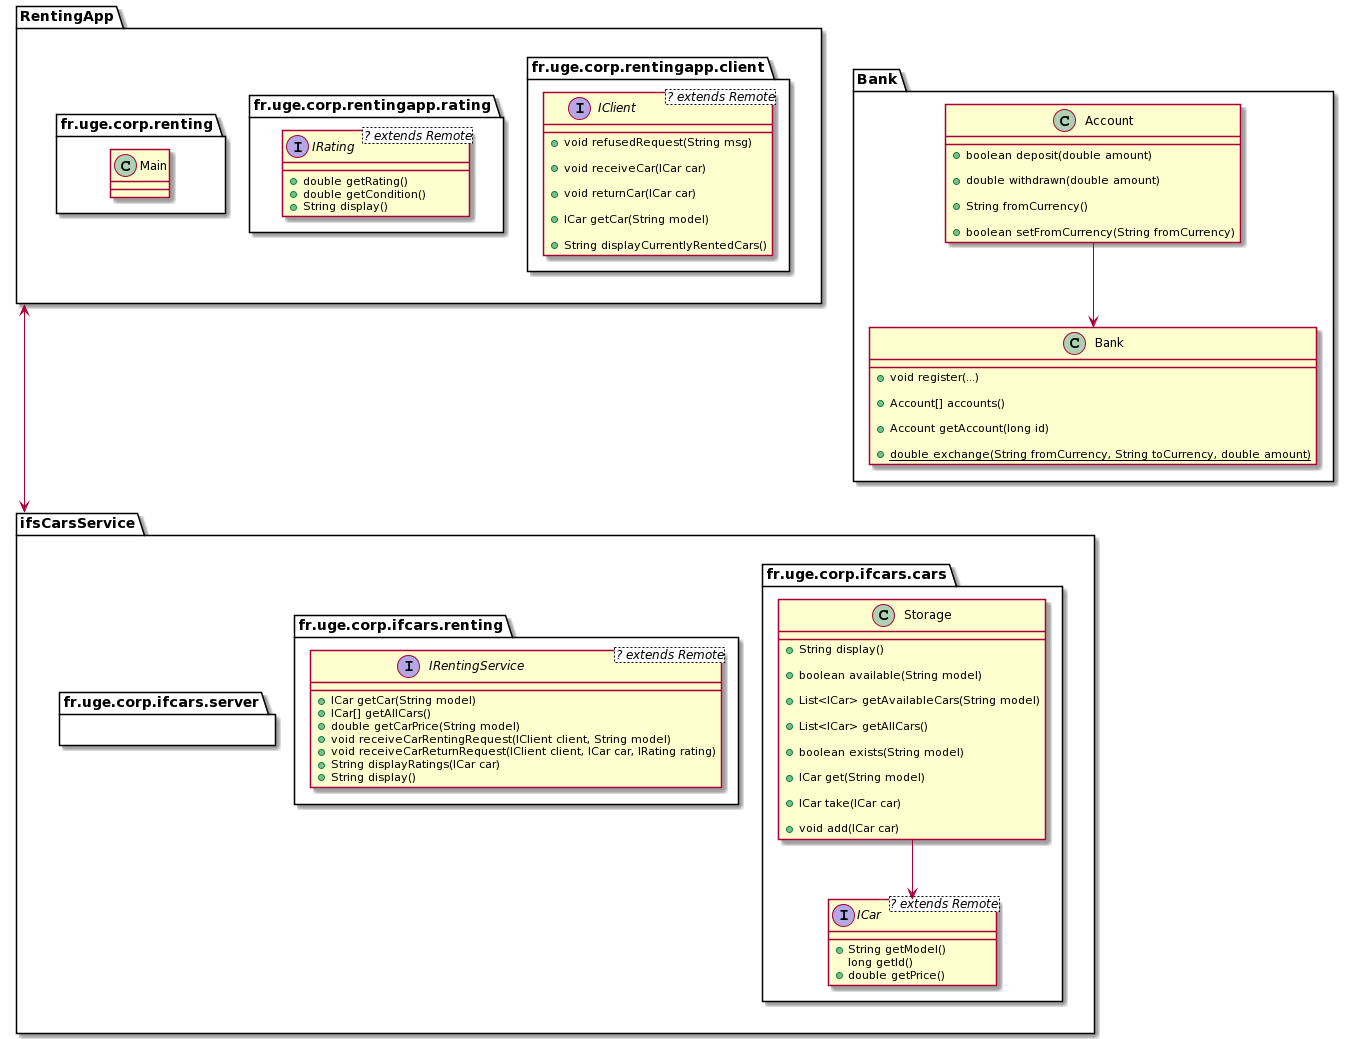

The diagram above was rendered by PlantUML. Its source (embedded in the PNG):
@startuml
package RentingApp {
    package fr.uge.corp.rentingapp.client {
        interface IClient<? extends Remote> {
            +void refusedRequest(String msg)
	
	        +void receiveCar(ICar car)
	
	        +void returnCar(ICar car)
	
	        +ICar getCar(String model)
	
	        +String displayCurrentlyRentedCars()
        }
    } 
    
    package fr.uge.corp.rentingapp.rating {
        interface IRating<? extends Remote> {
            +double getRating()
            +double getCondition()
            +String display()
        }
    }
    
    package fr.uge.corp.renting {
        class Main {}
    }
}

package Bank {
    class Account {
        +boolean deposit(double amount)
        
        +double withdrawn(double amount)
        
        +String fromCurrency()
        
        +boolean setFromCurrency(String fromCurrency)
    }
    
    class Bank {
        +void register(...)
        
        +Account[] accounts()
        
        +Account getAccount(long id)
        
        +{static} double exchange(String fromCurrency, String toCurrency, double amount) 

    }
    
    Account --> Bank
}

package ifsCarsService {
    package fr.uge.corp.ifcars.cars {
    
        interface ICar<? extends Remote>  {


            +String getModel()
            
            long getId()
            
            +double getPrice()
        
            
        }
        
        class Storage {
            +String display()
            
            +boolean available(String model)
            
            +List<ICar> getAvailableCars(String model)
            
            +List<ICar> getAllCars()
            
            +boolean exists(String model)
            
            +ICar get(String model)
            
            +ICar take(ICar car)
            
            +void add(ICar car)
        }
        
        Storage -down-> ICar
    }
    
    package fr.uge.corp.ifcars.renting {
        
        interface IRentingService<? extends Remote> {
            
            +ICar getCar(String model)
            +ICar[] getAllCars()
            +double getCarPrice(String model)
            +void receiveCarRentingRequest(IClient client, String model)
            +void receiveCarReturnRequest(IClient client, ICar car, IRating rating)
            +String displayRatings(ICar car)
            +String display()
            
        }
        
       
    }
    
    package fr.uge.corp.ifcars.server {
        class Main {}
    }
    
    
}


RentingApp <---> ifsCarsService
@enduml